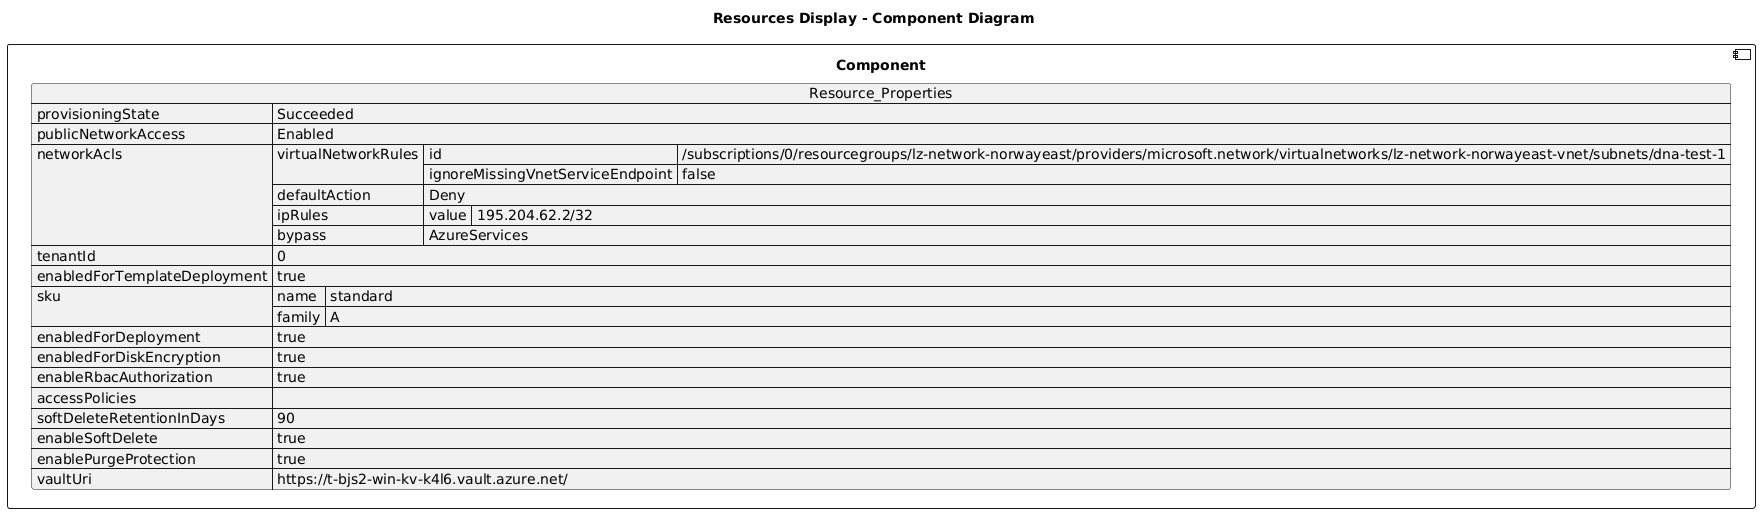

The diagram above was rendered by PlantUML. Its source (embedded in the PNG):
@startuml

title Resources Display - Component Diagram

component Component {

json  Resource_Properties {
  "provisioningState": "Succeeded",
  "publicNetworkAccess": "Enabled",
  "networkAcls": {
    "virtualNetworkRules": [
      {
        "id": "/subscriptions/0/resourcegroups/lz-network-norwayeast/providers/microsoft.network/virtualnetworks/lz-network-norwayeast-vnet/subnets/dna-test-1",
        "ignoreMissingVnetServiceEndpoint": false
      }
    ],
    "defaultAction": "Deny",
    "ipRules": [
      {
        "value": "195.204.62.2/32"
      }
    ],
    "bypass": "AzureServices"
  },
  "tenantId": "0",
  "enabledForTemplateDeployment": true,
  "sku": {
    "name": "standard",
    "family": "A"
  },
  "enabledForDeployment": true,
  "enabledForDiskEncryption": true,
  "enableRbacAuthorization": true,
  "accessPolicies": [],
  "softDeleteRetentionInDays": 90,
  "enableSoftDelete": true,
  "enablePurgeProtection": true,
  "vaultUri": "https://t-bjs2-win-kv-k4l6.vault.azure.net/"
}
}
@enduml